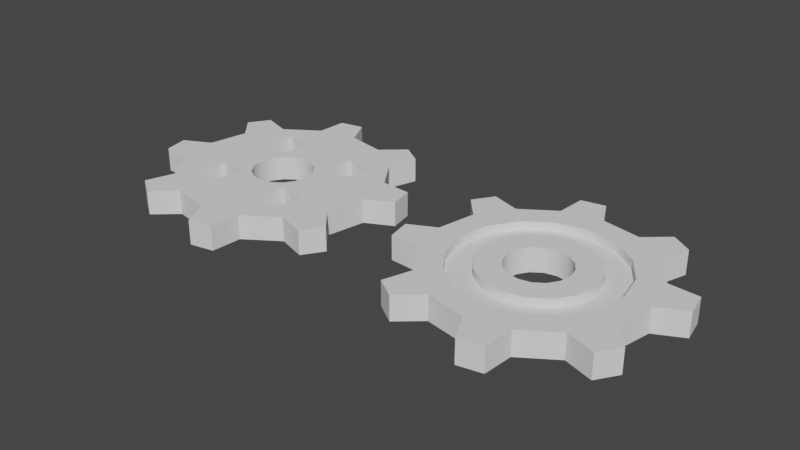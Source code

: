 # Source: cogs.blend  (saved by Blender 3.4.6; exported with 4.5.12 LTS)
import bpy
from mathutils import Matrix  # noqa: F401  (used for matrix-valued properties, if any)

bpy.ops.wm.read_factory_settings(use_empty=True)
scene = bpy.context.scene
scene.name = 'Scene'

# ---- collections
col_collection = bpy.data.collections.new('Collection'); scene.collection.children.link(col_collection)

# ---- node groups
ng_auto_smooth = bpy.data.node_groups.new('Auto Smooth', 'GeometryNodeTree')
_s = ng_auto_smooth.interface.new_socket(name='Geometry', in_out='OUTPUT', socket_type='NodeSocketGeometry')
_s = ng_auto_smooth.interface.new_socket(name='Geometry', in_out='INPUT', socket_type='NodeSocketGeometry')
_s = ng_auto_smooth.interface.new_socket(name='Angle', in_out='INPUT', socket_type='NodeSocketFloat')
_s.subtype = 'ANGLE'
_s.min_value = 0.0
_s.max_value = 3.142
ng_auto_smooth.is_modifier = True
_N = ng_auto_smooth.nodes; _L = ng_auto_smooth.links
n0 = _N.new('NodeGroupOutput'); n0.name = 'Group Output'; n0.location = (480, -100)
n1 = _N.new('NodeGroupInput'); n1.name = 'Group Input'; n1.location = (-420, -300)
n2 = _N.new('NodeGroupInput'); n2.name = 'Group Input.001'; n2.location = (-60, -100)
n3 = _N.new('GeometryNodeSetShadeSmooth'); n3.name = 'Set Shade Smooth'; n3.location = (120, -100)
n3.domain = 'EDGE'
n4 = _N.new('GeometryNodeSetShadeSmooth'); n4.name = 'Set Shade Smooth.001'; n4.location = (300, -100)
n5 = _N.new('GeometryNodeInputMeshEdgeAngle'); n5.name = 'Edge Angle'; n5.location = (-420, -220)
n6 = _N.new('GeometryNodeInputEdgeSmooth'); n6.name = 'Is Edge Smooth'; n6.location = (-60, -160)
n7 = _N.new('GeometryNodeInputShadeSmooth'); n7.name = 'Is Face Smooth'; n7.location = (-240, -340)
n8 = _N.new('FunctionNodeBooleanMath'); n8.name = 'Boolean Math'; n8.location = (-60, -220)
n9 = _N.new('FunctionNodeCompare'); n9.name = 'Compare'; n9.location = (-240, -180)
n9.operation = 'LESS_EQUAL'
_L.new(n5.outputs[0], n9.inputs[0])
_L.new(n4.outputs[0], n0.inputs[0])
_L.new(n1.outputs[1], n9.inputs[1])
_L.new(n9.outputs[0], n8.inputs[0])
_L.new(n7.outputs[0], n8.inputs[1])
_L.new(n2.outputs[0], n3.inputs[0])
_L.new(n6.outputs[0], n3.inputs[1])
_L.new(n3.outputs[0], n4.inputs[0])
_L.new(n8.outputs[0], n3.inputs[2])
n0.is_active_output = True

# ---- world
world_world = bpy.data.worlds.new('World'); scene.world = world_world
world_world.use_nodes = True; world_world.node_tree.nodes.clear()
_N = world_world.node_tree.nodes; _L = world_world.node_tree.links
n0 = _N.new('ShaderNodeOutputWorld'); n0.name = 'World Output'; n0.location = (300, 300)
n1 = _N.new('ShaderNodeBackground'); n1.name = 'Background'; n1.location = (10, 300)
n1.inputs[0].default_value = (0.05088, 0.05088, 0.05088, 1.0)
_L.new(n1.outputs[0], n0.inputs[0])
n0.is_active_output = True
world_world.color = (0.05088, 0.05088, 0.05088)
world_world.use_sun_shadow = False
world_world.sun_shadow_jitter_overblur = 0.0

# ---- meshes
me_circle = bpy.data.meshes.new('Circle')
me_circle.from_pydata([(0.0, 1.0, 0.0), (-0.3827, 0.9239, 0.0), (-0.7071, 0.7071, 0.0), (-0.9239, 0.3827, 0.0), (-1.0, 0.0, 0.0), (-0.2935, 0.0, 0.0), (-0.2712, 0.1123, 0.0), (-0.2075, 0.2075, 0.0), (-0.1123, 0.2712, 0.0), (0.0, 0.2935, 0.0), (-0.1309, 1.263, 0.0), (-0.3625, 1.217, 0.0), (-0.9858, 0.8007, 0.0), (-1.117, 0.6043, 0.0), (-0.3827, 0.9239, 0.2338), (0.0, 1.0, 0.2338), (-0.7071, 0.7071, 0.2338), (-0.9239, 0.3827, 0.2338), (-1.0, 0.0, 0.2338), (0.0, 0.2935, 0.2338), (-0.2075, 0.2075, 0.2338), (-0.1123, 0.2712, 0.2338), (-0.2935, 0.0, 0.2338), (-0.2712, 0.1123, 0.2338), (-0.3625, 1.217, 0.2338), (-0.1309, 1.263, 0.2338), (-1.117, 0.6043, 0.2338), (-0.9858, 0.8007, 0.2338), (-0.5282, 0.5282, 0.0), (-0.2806, 0.2806, 0.0), (-0.5114, 0.6163, 0.0), (-0.2289, 0.5525, 0.0), (-0.2333, 0.5633, 0.0), (-0.5656, 0.3319, 0.0), (-0.2812, 0.2777, 0.0), (-0.227, 0.5621, 0.0), (-0.5114, 0.6163, 0.2338), (-0.2289, 0.5525, 0.2338), (-0.2333, 0.5633, 0.2338), (-0.5282, 0.5282, 0.2338), (-0.2806, 0.2806, 0.2338), (-0.5656, 0.3319, 0.2338), (-0.2812, 0.2777, 0.2338), (-0.227, 0.5621, 0.2338)], [], [(4, 3, 6, 5), (2, 1, 32, 30, 28), (8, 7, 29, 31), (29, 7, 6, 3, 2, 28, 33, 34), (1, 0, 9, 8, 31, 35, 32), (2, 3, 13, 12), (0, 1, 11, 10), (17, 18, 22, 23), (38, 14, 16, 39, 36), (20, 21, 37, 40), (16, 17, 23, 20, 40, 42, 41, 39), (21, 19, 15, 14, 38, 43, 37), (16, 27, 26, 17), (15, 25, 24, 14), (2, 16, 14, 1), (3, 17, 26, 13), (6, 23, 22, 5), (10, 25, 15, 0), (7, 20, 23, 6), (4, 18, 17, 3), (1, 14, 24, 11), (8, 21, 20, 7), (9, 19, 21, 8), (11, 24, 25, 10), (13, 26, 27, 12), (12, 27, 16, 2), (35, 31, 29, 34, 42, 40, 37, 43), (34, 33, 41, 42), (41, 33, 28, 30, 36, 39), (36, 30, 32, 35, 43, 38)])
me_circle.polygons.foreach_set('use_smooth', [1, 1, 1, 1, 1, 1, 1, 1, 1, 1, 1, 1, 1, 1, 1, 1, 1, 1, 1, 1, 1, 1, 1, 1, 1, 1, 0, 0, 0, 0])
me_circle.polygons.foreach_set('material_index', [0, 0, 0, 0, 0, 0, 0, 0, 0, 0, 0, 0, 0, 0, 0, 0, 0, 0, 0, 0, 0, 0, 0, 0, 0, 0, 568, 568, 568, 568])
_uv = me_circle.uv_layers.new(name='UVMap')
_uv.uv.foreach_set('vector', [0.0, 0.0, 0.0, 0.0, 0.0, 0.0, 0.0, 0.0, 0.0, 0.0, 0.0, 0.0, 0.0, 0.0, 0.0, 0.0, 0.0, 0.0, 0.0, 0.0, 0.0, 0.0, 0.0, 0.0, 0.0, 0.0, 0.0, 0.0, 0.0, 0.0, 0.0, 0.0, 0.0, 0.0, 0.0, 0.0, 0.0, 0.0, 0.0, 0.0, 0.0, 0.0, 0.0, 0.0, 0.0, 0.0, 0.0, 0.0, 0.0, 0.0, 0.0, 0.0, 0.0, 0.0, 0.0, 0.0, 0.0, 0.0, 0.0, 0.0, 0.0, 0.0, 0.0, 0.0, 0.0, 0.0, 0.0, 0.0, 0.0, 0.0, 0.0, 0.0, 0.0, 0.0, 0.0, 0.0, 0.0, 0.0, 0.0, 0.0, 0.0, 0.0, 0.0, 0.0, 0.0, 0.0, 0.0, 0.0, 0.0, 0.0, 0.0, 0.0, 0.0, 0.0, 0.0, 0.0, 0.0, 0.0, 0.0, 0.0, 0.0, 0.0, 0.0, 0.0, 0.0, 0.0, 0.0, 0.0, 0.0, 0.0, 0.0, 0.0, 0.0, 0.0, 0.0, 0.0, 0.0, 0.0, 0.0, 0.0, 0.0, 0.0, 0.0, 0.0, 0.0, 0.0, 0.0, 0.0, 0.0, 0.0, 0.0, 0.0, 0.0, 0.0, 0.0, 0.0, 0.0, 0.0, 0.0, 0.0, 0.0, 0.0, 0.0, 0.0, 0.0, 0.0, 0.0, 0.0, 0.0, 0.0, 0.0, 0.0, 0.0, 0.0, 0.0, 0.0, 0.0, 0.0, 0.0, 0.0, 0.0, 0.0, 0.0, 0.0, 0.0, 0.0, 0.0, 0.0, 0.0, 0.0, 0.0, 0.0, 0.0, 0.0, 0.0, 0.0, 0.0, 0.0, 0.0, 0.0, 0.0, 0.0, 0.0, 0.0, 0.0, 0.0, 0.0, 0.0, 0.0, 0.0, 0.0, 0.0, 0.0, 0.0, 0.0, 0.0, 0.0, 0.0, 0.0, 0.0, 0.0, 0.0, 0.0, 0.0, 0.0, 0.0, 0.0, 0.0, 0.0, 0.0, 0.0, 0.0, 0.0, 0.0, 0.0, 0.0, 0.0, 0.0, 0.0, 0.0, 0.0, 0.0, 0.0, 0.0, 0.0, 0.0, 0.0, 0.0, 0.0, 0.0, 0.0, 0.0, 0.0, 0.0, 0.0, 0.0, 0.0, 0.0, 0.0, 0.0, 0.5266, 0.0, 0.5266, 0.008455, 0.5266, 0.2475, 0.5266, 0.25, 0.4577, 0.25, 0.4577, 0.2475, 0.4577, 0.008455, 0.4577, 0.0, 0.5266, 0.25, 0.5266, 0.5, 0.4577, 0.5, 0.4577, 0.25, 0.4577, 0.5, 0.5266, 0.5, 0.5266, 0.6726, 0.5266, 0.75, 0.4577, 0.75, 0.4577, 0.6726, 0.4577, 0.75, 0.5266, 0.75, 0.5266, 0.9945, 0.5266, 1.0, 0.4577, 1.0, 0.4577, 0.9945])
me_circle.update()
me_circle_007 = bpy.data.meshes.new('Circle.007')
me_circle_007.from_pydata([(0.0, 1.0, 0.0), (-0.3827, 0.9239, 0.0), (-0.7071, 0.7071, 0.0), (-0.9239, 0.3827, 0.0), (-1.0, 0.0, 0.0), (-0.2935, 0.0, 0.0), (-0.2712, 0.1123, 0.0), (-0.2075, 0.2075, 0.0), (-0.1123, 0.2712, 0.0), (0.0, 0.2935, 0.0), (-0.1309, 1.263, 0.0), (-0.3625, 1.217, 0.0), (-0.9858, 0.8007, 0.0), (-1.117, 0.6043, 0.0), (-0.3827, 0.9239, 0.2338), (0.0, 1.0, 0.2338), (-0.7071, 0.7071, 0.2338), (-0.9239, 0.3827, 0.2338), (-1.0, 0.0, 0.2338), (0.0, 0.2935, 0.2338), (-0.2075, 0.2075, 0.2338), (-0.1123, 0.2712, 0.2338), (-0.2935, 0.0, 0.2338), (-0.2712, 0.1123, 0.2338), (-0.3625, 1.217, 0.2338), (-0.1309, 1.263, 0.2338), (-1.117, 0.6043, 0.2338), (-0.9858, 0.8007, 0.2338), (0.0, 0.7645, 0.2338), (0.0, 0.529, 0.2338), (-0.3741, 0.3741, 0.2338), (-0.5406, 0.5406, 0.2338), (-0.2926, 0.7063, 0.2338), (-0.2024, 0.4887, 0.2338), (-0.529, 0.0, 0.2338), (-0.7645, 0.0, 0.2338), (-0.7063, 0.2926, 0.2338), (-0.4887, 0.2024, 0.2338), (0.0, 0.7645, 0.1562), (0.0, 0.529, 0.1562), (-0.3741, 0.3741, 0.1562), (-0.5406, 0.5406, 0.1562), (-0.2926, 0.7063, 0.1562), (-0.2024, 0.4887, 0.1562), (-0.529, 0.0, 0.1562), (-0.7645, 0.0, 0.1562), (-0.7063, 0.2926, 0.1562), (-0.4887, 0.2024, 0.1562)], [], [(4, 5, 6, 3), (2, 7, 8, 1), (3, 6, 7, 2), (1, 8, 9, 0), (2, 12, 13, 3), (0, 10, 11, 1), (34, 37, 23, 22), (30, 33, 21, 20), (37, 30, 20, 23), (33, 29, 19, 21), (16, 17, 26, 27), (15, 14, 24, 25), (2, 1, 14, 16), (3, 13, 26, 17), (6, 5, 22, 23), (10, 0, 15, 25), (7, 6, 23, 20), (4, 3, 17, 18), (1, 11, 24, 14), (8, 7, 20, 21), (9, 8, 21, 19), (11, 10, 25, 24), (13, 12, 27, 26), (12, 2, 16, 27), (14, 15, 28, 32), (33, 30, 40, 43), (17, 16, 31, 36), (16, 14, 32, 31), (29, 33, 43, 39), (18, 17, 36, 35), (31, 32, 42, 41), (42, 38, 39, 43), (46, 41, 40, 47), (41, 42, 43, 40), (45, 46, 47, 44), (36, 31, 41, 46), (35, 36, 46, 45), (30, 37, 47, 40), (32, 28, 38, 42), (37, 34, 44, 47)])
me_circle_007.polygons.foreach_set('use_smooth', [True] * 40)
_uv = me_circle_007.uv_layers.new(name='UVMap')
_uv.uv.foreach_set('vector', [0.0, 0.0, 0.0, 0.0, 0.0, 0.0, 0.0, 0.0, 0.0, 0.0, 0.0, 0.0, 0.0, 0.0, 0.0, 0.0, 0.0, 0.0, 0.0, 0.0, 0.0, 0.0, 0.0, 0.0, 0.0, 0.0, 0.0, 0.0, 0.0, 0.0, 0.0, 0.0, 0.0, 0.0, 0.0, 0.0, 0.0, 0.0, 0.0, 0.0, 0.0, 0.0, 0.0, 0.0, 0.0, 0.0, 0.0, 0.0, 0.0, 0.0, 0.0, 0.0, 0.0, 0.0, 0.0, 0.0, 0.0, 0.0, 0.0, 0.0, 0.0, 0.0, 0.0, 0.0, 0.0, 0.0, 0.0, 0.0, 0.0, 0.0, 0.0, 0.0, 0.0, 0.0, 0.0, 0.0, 0.0, 0.0, 0.0, 0.0, 0.0, 0.0, 0.0, 0.0, 0.0, 0.0, 0.0, 0.0, 0.0, 0.0, 0.0, 0.0, 0.0, 0.0, 0.0, 0.0, 0.0, 0.0, 0.0, 0.0, 0.0, 0.0, 0.0, 0.0, 0.0, 0.0, 0.0, 0.0, 0.0, 0.0, 0.0, 0.0, 0.0, 0.0, 0.0, 0.0, 0.0, 0.0, 0.0, 0.0, 0.0, 0.0, 0.0, 0.0, 0.0, 0.0, 0.0, 0.0, 0.0, 0.0, 0.0, 0.0, 0.0, 0.0, 0.0, 0.0, 0.0, 0.0, 0.0, 0.0, 0.0, 0.0, 0.0, 0.0, 0.0, 0.0, 0.0, 0.0, 0.0, 0.0, 0.0, 0.0, 0.0, 0.0, 0.0, 0.0, 0.0, 0.0, 0.0, 0.0, 0.0, 0.0, 0.0, 0.0, 0.0, 0.0, 0.0, 0.0, 0.0, 0.0, 0.0, 0.0, 0.0, 0.0, 0.0, 0.0, 0.0, 0.0, 0.0, 0.0, 0.0, 0.0, 0.0, 0.0, 0.0, 0.0, 0.0, 0.0, 0.0, 0.0, 0.0, 0.0, 0.0, 0.0, 0.0, 0.0, 0.0, 0.0, 0.0, 0.0, 0.0, 0.0, 0.0, 0.0, 0.0, 0.0, 0.0, 0.0, 0.0, 0.0, 0.0, 0.0, 0.0, 0.0, 0.0, 0.0, 0.0, 0.0, 0.0, 0.0, 0.0, 0.0, 0.0, 0.0, 0.0, 0.0, 0.0, 0.0, 0.0, 0.0, 0.0, 0.0, 0.0, 0.0, 0.0, 0.0, 0.0, 0.0, 0.0, 0.0, 0.0, 0.0, 0.0, 0.0, 0.0, 0.0, 0.0, 0.0, 0.0, 0.0, 0.0, 0.0, 0.0, 0.0, 0.0, 0.0, 0.0, 0.0, 0.0, 0.0, 0.0, 0.0, 0.0, 0.0, 0.0, 0.0, 0.0, 0.0, 0.0, 0.0, 0.0, 0.0, 0.0, 0.0, 0.0, 0.0, 0.0, 0.0, 0.0, 0.0, 0.0, 0.0, 0.0, 0.0, 0.0, 0.0, 0.0, 0.0, 0.0, 0.0, 0.0, 0.0, 0.0, 0.0, 0.0, 0.0, 0.0, 0.0, 0.0, 0.0, 0.0, 0.0, 0.0, 0.0, 0.0, 0.0, 0.0, 0.0, 0.0, 0.0, 0.0, 0.0, 0.0, 0.0, 0.0, 0.0, 0.0, 0.0, 0.0, 0.0])
me_circle_007.update()

# ---- objects
ob_circle = bpy.data.objects.new('Circle', me_circle)
ob_cogcenterpoint_001 = bpy.data.objects.new('CogCenterpoint.001', None)
ob_circle_001 = bpy.data.objects.new('Circle.001', me_circle_007)
ob_cogcenterpoint_002 = bpy.data.objects.new('CogCenterpoint.002', None)

# ---- transforms, parenting, visibility, modifiers, constraints
ob_circle.location = (0.0, 0.0, 0.0)
_m = ob_circle.modifiers.new('Array', 'ARRAY')
_m.count = 4
_m.relative_offset_displace = (0.0, 0.0, 0.0)
_m.use_merge_vertices = True
_m.use_merge_vertices_cap = True
_m.use_object_offset = True
_m.offset_object = ob_cogcenterpoint_001
_m = ob_circle.modifiers.new('Auto Smooth', 'NODES')
_m.node_group = ng_auto_smooth
_gi = [s.identifier for s in ng_auto_smooth.interface.items_tree if s.item_type == 'SOCKET' and s.in_out == 'INPUT']
_m[_gi[1]] = 0.5236  # Angle
ob_cogcenterpoint_001.location = (0.0, 0.0, 0.0)
ob_cogcenterpoint_001.rotation_euler = (0.0, -0.0, 1.571)
ob_cogcenterpoint_001.hide_render = True
ob_circle_001.location = (2.86, 0.0, 0.0)
_m = ob_circle_001.modifiers.new('Array', 'ARRAY')
_m.count = 4
_m.relative_offset_displace = (0.0, 0.0, 0.0)
_m.use_merge_vertices = True
_m.use_merge_vertices_cap = True
_m.use_object_offset = True
_m.offset_object = ob_cogcenterpoint_002
_m = ob_circle_001.modifiers.new('Auto Smooth', 'NODES')
_m.node_group = ng_auto_smooth
_gi = [s.identifier for s in ng_auto_smooth.interface.items_tree if s.item_type == 'SOCKET' and s.in_out == 'INPUT']
_m[_gi[1]] = 0.5236  # Angle
ob_cogcenterpoint_002.location = (2.86, 0.0, 0.0)
ob_cogcenterpoint_002.rotation_euler = (0.0, -0.0, 1.571)
ob_cogcenterpoint_002.hide_render = True

# ---- collection membership
col_collection.objects.link(ob_circle)
col_collection.objects.link(ob_cogcenterpoint_001)
col_collection.objects.link(ob_circle_001)
col_collection.objects.link(ob_cogcenterpoint_002)

# ---- scene / render settings (as saved in the file)
scene.frame_start = 1; scene.frame_end = 250; scene.frame_set(1)
scene.render.engine = 'BLENDER_EEVEE_NEXT'
scene.cycles.sampling_pattern = 'TABULATED_SOBOL'
scene.cycles.use_light_tree = False
scene.view_settings.view_transform = 'Filmic'
bpy.context.view_layer.update()

# ---- added for rendering (the .blend has no active camera and no usable light): camera, sun
cam_auto = bpy.data.cameras.new('AutoCamera')
cam_auto.lens = 50.0
cam_auto.sensor_width = 36.0
cam_auto.clip_end = 1000.0
ob_auto_camera = bpy.data.objects.new('AutoCamera', cam_auto)
scene.collection.objects.link(ob_auto_camera)
ob_auto_camera.location = (6.93834, -6.61025, 4.52374)
ob_auto_camera.rotation_euler = (1.09748, -7.21219e-08, 0.694738)
scene.camera = ob_auto_camera
light_auto_sun = bpy.data.lights.new('AutoSun', 'SUN')
light_auto_sun.energy = 3.0
light_auto_sun.angle = 0.0523599
ob_auto_sun = bpy.data.objects.new('AutoSun', light_auto_sun)
scene.collection.objects.link(ob_auto_sun)
ob_auto_sun.rotation_euler = (0.872665, 0.174533, 0.523599)
bpy.context.view_layer.update()
